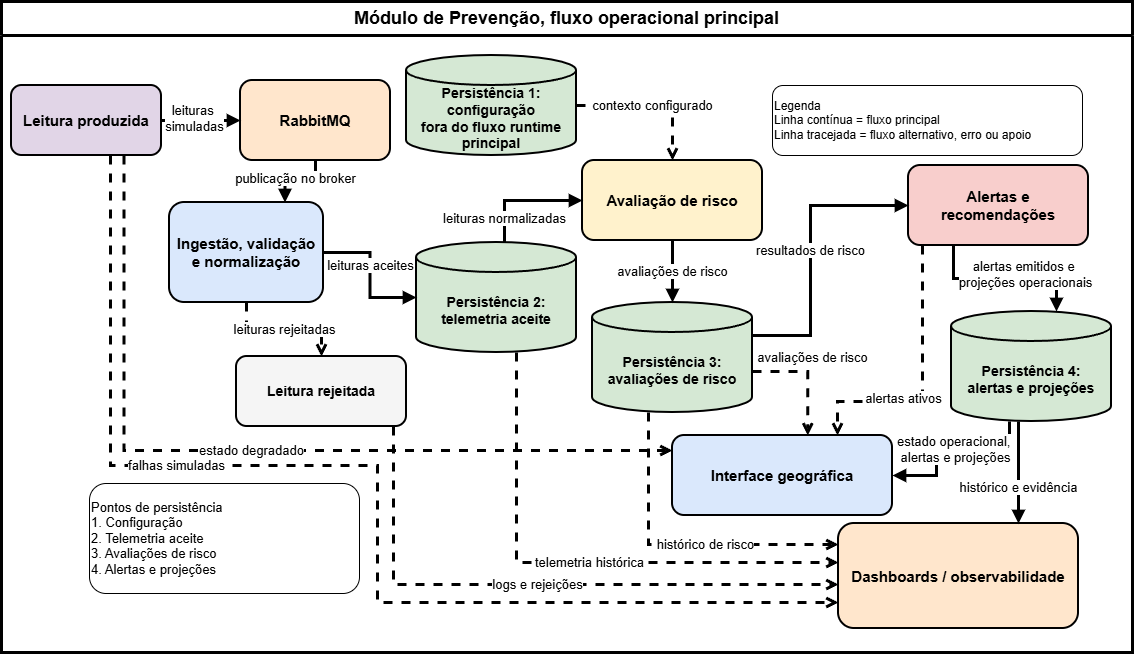

The diagram above was exported from draw.io. Its source (the exported page's mxGraphModel, read from the mxfile embedded in the PNG):
<mxGraphModel dx="1014" dy="819" grid="0" gridSize="10" guides="1" tooltips="1" connect="1" arrows="1" fold="1" page="0" pageScale="1" pageWidth="827" pageHeight="1169" math="0" shadow="0">
  <root>
    <mxCell id="0" />
    <mxCell id="1" parent="0" />
    <mxCell id="ModuleBoundary" parent="1" style="swimlane;whiteSpace=wrap;html=1;startSize=34;rounded=0;strokeWidth=3;fontSize=18;fontStyle=1;horizontal=0;rotation=90;" value="Módulo de Prevenção, fluxo operacional principal" vertex="1">
      <mxGeometry height="1131" width="651" x="740" y="-42" as="geometry" />
    </mxCell>
    <mxCell id="ConfigStore" parent="1" style="shape=cylinder3;whiteSpace=wrap;html=1;boundedLbl=1;strokeWidth=2;fontSize=14;fontStyle=1;fillColor=#d5e8d4;" value="Persistência 1: configuração&#10;fora do fluxo runtime principal" vertex="1">
      <mxGeometry height="100" width="170" x="905" y="252" as="geometry" />
    </mxCell>
    <mxCell id="ProducedReading" parent="1" style="rounded=1;whiteSpace=wrap;html=1;strokeWidth=2;fontSize=15;fontStyle=1;fillColor=#e1d5e7;" value="Leitura produzida" vertex="1">
      <mxGeometry height="70" width="150" x="510" y="282" as="geometry" />
    </mxCell>
    <mxCell id="RabbitMQ" parent="1" style="rounded=1;whiteSpace=wrap;html=1;strokeWidth=2;fontSize=15;fontStyle=1;fillColor=#ffe6cc;" value="RabbitMQ" vertex="1">
      <mxGeometry height="80" width="150" x="739" y="277" as="geometry" />
    </mxCell>
    <mxCell id="Ingestion" parent="1" style="rounded=1;whiteSpace=wrap;html=1;strokeWidth=2;fontSize=15;fontStyle=1;fillColor=#dae8fc;" value="Ingestão, validação&#10;e normalização" vertex="1">
      <mxGeometry height="100" width="154" x="668" y="399" as="geometry" />
    </mxCell>
    <mxCell id="TelemetryStore" parent="1" style="shape=cylinder3;whiteSpace=wrap;html=1;boundedLbl=1;strokeWidth=2;fontSize=14;fontStyle=1;fillColor=#d5e8d4;" value="Persistência 2:&#10;telemetria aceite" vertex="1">
      <mxGeometry height="110" width="160" x="915" y="439" as="geometry" />
    </mxCell>
    <mxCell id="RiskAssessment" parent="1" style="rounded=1;whiteSpace=wrap;html=1;strokeWidth=2;fontSize=15;fontStyle=1;fillColor=#fff2cc;" value="Avaliação de risco" vertex="1">
      <mxGeometry height="80" width="180" x="1081" y="357" as="geometry" />
    </mxCell>
    <mxCell id="RiskStore" parent="1" style="shape=cylinder3;whiteSpace=wrap;html=1;boundedLbl=1;strokeWidth=2;fontSize=14;fontStyle=1;fillColor=#d5e8d4;" value="Persistência 3:&#10;avaliações de risco" vertex="1">
      <mxGeometry height="110" width="160" x="1091" y="499" as="geometry" />
    </mxCell>
    <mxCell id="Alerts" parent="1" style="rounded=1;whiteSpace=wrap;html=1;strokeWidth=2;fontSize=15;fontStyle=1;fillColor=#f8cecc;" value="Alertas e recomendações" vertex="1">
      <mxGeometry height="80" width="180" x="1407" y="362" as="geometry" />
    </mxCell>
    <mxCell id="AlertsStore" parent="1" style="shape=cylinder3;whiteSpace=wrap;html=1;boundedLbl=1;strokeWidth=2;fontSize=14;fontStyle=1;fillColor=#d5e8d4;" value="Persistência 4:&#10;alertas e projeções" vertex="1">
      <mxGeometry height="110" width="160" x="1450" y="508" as="geometry" />
    </mxCell>
    <mxCell id="RejectedReading" parent="1" style="rounded=1;whiteSpace=wrap;html=1;strokeWidth=2;fontSize=14;fontStyle=1;fillColor=#f5f5f5;" value="Leitura rejeitada" vertex="1">
      <mxGeometry height="70" width="170" x="735" y="553" as="geometry" />
    </mxCell>
    <mxCell id="GeoInterface" parent="1" style="rounded=1;whiteSpace=wrap;html=1;strokeWidth=2;fontSize=15;fontStyle=1;fillColor=#dae8fc;" value="Interface geográfica" vertex="1">
      <mxGeometry height="80" width="220" x="1171" y="632" as="geometry" />
    </mxCell>
    <mxCell id="DashboardsObs" parent="1" style="rounded=1;whiteSpace=wrap;html=1;strokeWidth=2;fontSize=15;fontStyle=1;fillColor=#ffe6cc;" value="Dashboards / observabilidade" vertex="1">
      <mxGeometry height="105" width="240" x="1337" y="720" as="geometry" />
    </mxCell>
    <mxCell id="PersistenceLegend" parent="1" style="rounded=1;whiteSpace=wrap;html=1;strokeWidth=1;fontSize=13;align=left;verticalAlign=middle;fillColor=#ffffff;" value="Pontos de persistência&#10;1. Configuração&#10;2. Telemetria aceite&#10;3. Avaliações de risco&#10;4. Alertas e projeções" vertex="1">
      <mxGeometry height="110" width="270" x="588" y="680" as="geometry" />
    </mxCell>
    <mxCell id="Legend" parent="1" style="rounded=1;whiteSpace=wrap;html=1;strokeWidth=1;fontSize=12;align=left;verticalAlign=middle;fillColor=#ffffff;" value="Legenda&#10;Linha contínua = fluxo principal&#10;Linha tracejada = fluxo alternativo, erro ou apoio" vertex="1">
      <mxGeometry height="70" width="310" x="1271" y="282" as="geometry" />
    </mxCell>
    <mxCell id="e1" edge="1" parent="1" source="ProducedReading" style="edgeStyle=orthogonalEdgeStyle;rounded=0;orthogonalLoop=1;jettySize=auto;html=1;endArrow=block;endFill=1;strokeWidth=3;fontSize=13;" target="RabbitMQ" value="leituras&amp;nbsp;&lt;div&gt;simuladas&lt;/div&gt;">
      <mxGeometry relative="1" x="-0.1667" y="2" as="geometry">
        <mxPoint as="offset" />
      </mxGeometry>
    </mxCell>
    <mxCell id="e2" edge="1" parent="1" source="RabbitMQ" style="edgeStyle=orthogonalEdgeStyle;rounded=0;orthogonalLoop=1;jettySize=auto;html=1;endArrow=block;endFill=1;strokeWidth=3;fontSize=13;entryX=0.75;entryY=0;entryDx=0;entryDy=0;" target="Ingestion" value="publicação no broker">
      <mxGeometry relative="1" x="0.132" y="-3" as="geometry">
        <mxPoint as="offset" />
      </mxGeometry>
    </mxCell>
    <mxCell id="e3" edge="1" parent="1" source="Ingestion" style="edgeStyle=orthogonalEdgeStyle;rounded=0;orthogonalLoop=1;jettySize=auto;html=1;endArrow=block;endFill=1;strokeWidth=3;fontSize=13;" target="TelemetryStore" value="leituras aceites">
      <mxGeometry relative="1" x="-0.145" as="geometry">
        <mxPoint as="offset" />
      </mxGeometry>
    </mxCell>
    <mxCell id="e4" edge="1" parent="1" source="TelemetryStore" style="edgeStyle=orthogonalEdgeStyle;rounded=0;orthogonalLoop=1;jettySize=auto;html=1;endArrow=block;endFill=1;strokeWidth=3;fontSize=13;" target="RiskAssessment" value="leituras normalizadas">
      <mxGeometry relative="1" x="-0.5998" as="geometry">
        <mxPoint as="offset" />
        <Array as="points">
          <mxPoint x="1003" y="437" />
          <mxPoint x="1003" y="412" />
        </Array>
      </mxGeometry>
    </mxCell>
    <mxCell id="e5" edge="1" parent="1" source="RiskAssessment" style="edgeStyle=orthogonalEdgeStyle;rounded=0;orthogonalLoop=1;jettySize=auto;html=1;endArrow=block;endFill=1;strokeWidth=3;fontSize=13;" target="RiskStore" value="avaliações de risco">
      <mxGeometry relative="1" as="geometry" />
    </mxCell>
    <mxCell id="e6" edge="1" parent="1" source="RiskStore" style="edgeStyle=orthogonalEdgeStyle;rounded=0;orthogonalLoop=1;jettySize=auto;html=1;endArrow=block;endFill=1;strokeWidth=3;fontSize=13;" target="Alerts" value="resultados de risco">
      <mxGeometry relative="1" as="geometry">
        <Array as="points">
          <mxPoint x="1309" y="532" />
          <mxPoint x="1309" y="402" />
        </Array>
      </mxGeometry>
    </mxCell>
    <mxCell id="e7" edge="1" parent="1" source="Alerts" style="edgeStyle=orthogonalEdgeStyle;rounded=0;orthogonalLoop=1;jettySize=auto;html=1;endArrow=block;endFill=1;strokeWidth=3;fontSize=13;exitX=0.25;exitY=1;exitDx=0;exitDy=0;" value="alertas emitidos e&amp;nbsp;&lt;div&gt;projeções operacionais&lt;/div&gt;">
      <mxGeometry relative="1" x="0.2477" y="4" as="geometry">
        <mxPoint as="offset" />
        <Array as="points">
          <mxPoint x="1452" y="475" />
          <mxPoint x="1555" y="475" />
        </Array>
        <mxPoint x="1532" y="442" as="sourcePoint" />
        <mxPoint x="1555.0000000000005" y="508" as="targetPoint" />
      </mxGeometry>
    </mxCell>
    <mxCell id="e8" edge="1" parent="1" source="AlertsStore" style="edgeStyle=orthogonalEdgeStyle;rounded=0;orthogonalLoop=1;jettySize=auto;html=1;endArrow=block;endFill=1;strokeWidth=3;fontSize=13;entryX=1;entryY=0.5;entryDx=0;entryDy=0;" target="GeoInterface" value="estado operacional,&amp;nbsp;&lt;div&gt;alertas e projeções&lt;/div&gt;">
      <mxGeometry relative="1" x="-0.1576" y="10" as="geometry">
        <mxPoint as="offset" />
        <Array as="points">
          <mxPoint x="1508" y="636" />
          <mxPoint x="1435" y="636" />
          <mxPoint x="1435" y="672" />
        </Array>
      </mxGeometry>
    </mxCell>
    <mxCell id="e9" edge="1" parent="1" source="AlertsStore" style="edgeStyle=orthogonalEdgeStyle;rounded=0;orthogonalLoop=1;jettySize=auto;html=1;endArrow=block;endFill=1;strokeWidth=3;fontSize=13;entryX=0.75;entryY=0;entryDx=0;entryDy=0;" target="DashboardsObs" value="histórico e evidência">
      <mxGeometry relative="1" x="0.3027" as="geometry">
        <mxPoint as="offset" />
        <Array as="points">
          <mxPoint x="1517" y="662" />
          <mxPoint x="1517" y="662" />
        </Array>
      </mxGeometry>
    </mxCell>
    <mxCell id="e10" edge="1" parent="1" source="Ingestion" style="edgeStyle=orthogonalEdgeStyle;rounded=0;orthogonalLoop=1;jettySize=auto;html=1;endArrow=open;endFill=0;dashed=1;strokeWidth=3;fontSize=13;" target="RejectedReading" value="leituras rejeitadas">
      <mxGeometry relative="1" as="geometry" />
    </mxCell>
    <mxCell id="e11" edge="1" parent="1" source="RejectedReading" style="edgeStyle=orthogonalEdgeStyle;rounded=0;orthogonalLoop=1;jettySize=auto;html=1;endArrow=open;endFill=0;dashed=1;strokeWidth=3;fontSize=13;" target="DashboardsObs" value="logs e rejeições">
      <mxGeometry relative="1" as="geometry">
        <Array as="points">
          <mxPoint x="892" y="781" />
        </Array>
      </mxGeometry>
    </mxCell>
    <mxCell id="e12" edge="1" parent="1" source="ProducedReading" style="edgeStyle=orthogonalEdgeStyle;rounded=0;orthogonalLoop=1;jettySize=auto;html=1;endArrow=open;endFill=0;dashed=1;strokeWidth=3;fontSize=13;" target="DashboardsObs" value="falhas simuladas">
      <mxGeometry relative="1" x="-0.36" as="geometry">
        <mxPoint as="offset" />
        <Array as="points">
          <mxPoint x="609" y="662" />
          <mxPoint x="876" y="662" />
          <mxPoint x="876" y="799" />
        </Array>
      </mxGeometry>
    </mxCell>
    <mxCell id="e13" edge="1" parent="1" source="ProducedReading" style="edgeStyle=orthogonalEdgeStyle;rounded=0;orthogonalLoop=1;jettySize=auto;html=1;endArrow=open;endFill=0;dashed=1;strokeWidth=3;fontSize=13;exitX=0.75;exitY=1;exitDx=0;exitDy=0;" target="GeoInterface" value="estado degradado">
      <mxGeometry relative="1" as="geometry">
        <Array as="points">
          <mxPoint x="623" y="647" />
        </Array>
      </mxGeometry>
    </mxCell>
    <mxCell id="e14" edge="1" parent="1" source="RiskStore" style="edgeStyle=orthogonalEdgeStyle;rounded=0;orthogonalLoop=1;jettySize=auto;html=1;endArrow=open;endFill=0;dashed=1;strokeWidth=3;fontSize=13;entryX=0.615;entryY=0;entryDx=0;entryDy=0;entryPerimeter=0;" target="GeoInterface" value="avaliações de risco">
      <mxGeometry relative="1" x="-0.0729" y="15" as="geometry">
        <mxPoint x="-10" y="-14" as="offset" />
        <Array as="points">
          <mxPoint x="1306" y="568" />
        </Array>
      </mxGeometry>
    </mxCell>
    <mxCell id="e15" edge="1" parent="1" source="RiskStore" style="edgeStyle=orthogonalEdgeStyle;rounded=0;orthogonalLoop=1;jettySize=auto;html=1;endArrow=open;endFill=0;dashed=1;strokeWidth=3;fontSize=13;" target="DashboardsObs" value="histórico de risco">
      <mxGeometry relative="1" x="0.1739" as="geometry">
        <mxPoint as="offset" />
        <Array as="points">
          <mxPoint x="1147" y="741" />
        </Array>
      </mxGeometry>
    </mxCell>
    <mxCell id="e16" edge="1" parent="1" source="TelemetryStore" style="edgeStyle=orthogonalEdgeStyle;rounded=0;orthogonalLoop=1;jettySize=auto;html=1;endArrow=open;endFill=0;dashed=1;strokeWidth=3;fontSize=13;" target="DashboardsObs" value="telemetria histórica">
      <mxGeometry relative="1" x="0.0639" as="geometry">
        <mxPoint as="offset" />
        <Array as="points">
          <mxPoint x="1015" y="759" />
        </Array>
      </mxGeometry>
    </mxCell>
    <mxCell id="e17" edge="1" parent="1" source="ConfigStore" style="edgeStyle=orthogonalEdgeStyle;rounded=0;orthogonalLoop=1;jettySize=auto;html=1;endArrow=open;endFill=0;dashed=1;strokeWidth=3;fontSize=13;" target="RiskAssessment" value="contexto configurado">
      <mxGeometry relative="1" as="geometry" />
    </mxCell>
    <mxCell id="e18" edge="1" parent="1" source="Alerts" style="edgeStyle=orthogonalEdgeStyle;rounded=0;orthogonalLoop=1;jettySize=auto;html=1;endArrow=open;endFill=0;dashed=1;strokeWidth=3;fontSize=13;entryX=0.75;entryY=0;entryDx=0;entryDy=0;" target="GeoInterface" value="alertas ativos">
      <mxGeometry relative="1" x="0.273" y="-3" as="geometry">
        <mxPoint as="offset" />
        <Array as="points">
          <mxPoint x="1421" y="598" />
          <mxPoint x="1336" y="598" />
        </Array>
      </mxGeometry>
    </mxCell>
    <mxCell id="uv2ePeqIRk-XHdgEJcMU-2" edge="1" parent="1" source="RabbitMQ" style="edgeStyle=orthogonalEdgeStyle;rounded=0;orthogonalLoop=1;jettySize=auto;html=1;exitX=0.5;exitY=1;exitDx=0;exitDy=0;" target="RabbitMQ">
      <mxGeometry relative="1" as="geometry" />
    </mxCell>
  </root>
</mxGraphModel>